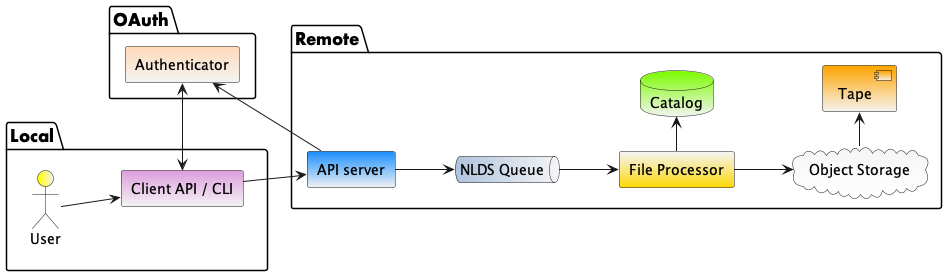

The diagram above was rendered by PlantUML. Its source (embedded in the PNG):
@startuml userview

skinparam objectFontColor Black
skinparam objectFontSize 16
skinparam objectFontName Futura
skinparam BackgroundColor Transparent
skinparam PackageBackgroundColor White
skinparam packageFontSize 16
skinparam packageFontName Futura
skinparam packageFontColor Black
skinparam PackageBorderColor Black

left to right direction

package Local {
    together {
        actor user as "User"                #Yellow|WhiteSmoke
        agent client as "Client API / CLI"  #Plum-WhiteSmoke
    }
}

package OAuth {
    agent authen as "Authenticator"         #PeachPuff-WhiteSmoke
}

package Remote {
    agent API_server as "API server"        #DodgerBlue-WhiteSmoke
    queue nq as "NLDS Queue"                #LightSteelBlue|WhiteSmoke
    agent proc as "File Processor"          #WhiteSmoke-Gold
    cloud object_storage as "Object Storage"#WhiteSmoke-White
    database catalogdb as "Catalog"         #LawnGreen-WhiteSmoke
    component tape as "Tape"                #Orange-WhiteSmoke
}

user-->client
client-->API_server
client<->authen
API_server-->nq
authen<-API_server
nq-->proc
proc->catalogdb
proc-->object_storage
object_storage->tape

@enduml